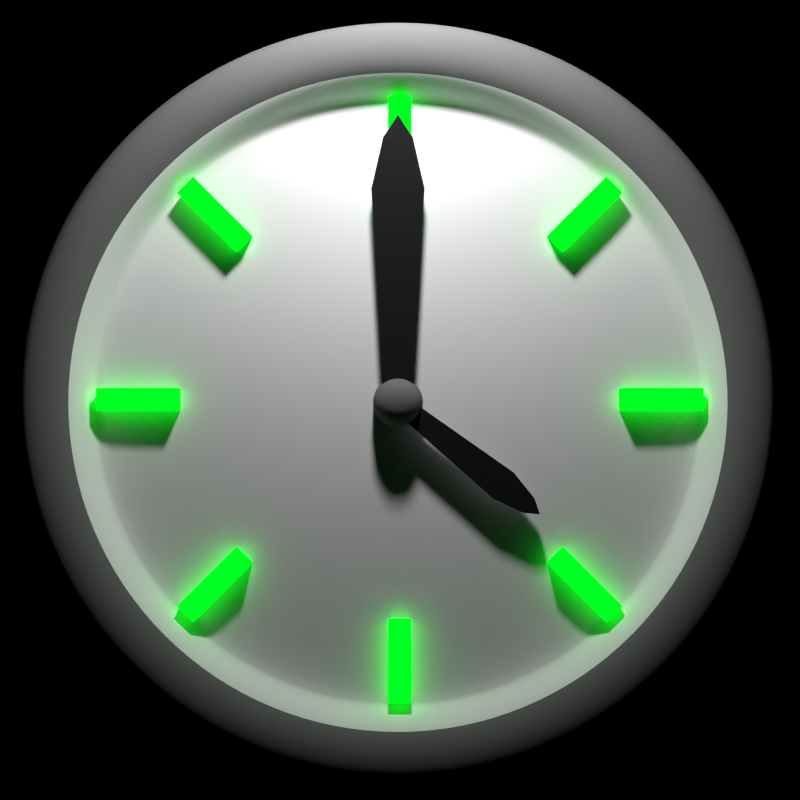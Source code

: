# Source: TimerIcon.blend  (saved by Blender 2.73.0; exported with 4.5.12 LTS)
import bpy
from mathutils import Matrix  # noqa: F401  (used for matrix-valued properties, if any)

bpy.ops.wm.read_factory_settings(use_empty=True)
scene = bpy.context.scene
scene.name = 'Scene'

# ---- collections
col_collection_1 = bpy.data.collections.new('Collection 1'); scene.collection.children.link(col_collection_1)

# ---- materials (node trees are filled in below, after node groups)
mat_glow = bpy.data.materials.new('glow')
mat_glow.alpha_threshold = 0.0
mat_glow.pass_index = 3
mat_glow.diffuse_color = (0.0, 0.9216, 0.008023, 1.0)
mat_glow.roughness = 0.5
mat_arrowblack = bpy.data.materials.new('arrowBlack')
mat_arrowblack.alpha_threshold = 0.0
mat_arrowblack.diffuse_color = (0.0, 0.0, 0.0, 1.0)
mat_arrowblack.roughness = 0.5
mat_basewatchmat = bpy.data.materials.new('BaseWatchMat')
mat_basewatchmat.alpha_threshold = 0.0
mat_basewatchmat.diffuse_color = (0.1473, 0.1473, 0.1473, 1.0)
mat_basewatchmat.roughness = 0.5
mat_basewatchmat.specular_intensity = 1.0
mat_backfacewatchmat = bpy.data.materials.new('BackFaceWatchMAt')
mat_backfacewatchmat.alpha_threshold = 0.0
mat_backfacewatchmat.roughness = 0.5

# ---- material node trees
mat_glow.use_nodes = True; mat_glow.node_tree.nodes.clear()
_N = mat_glow.node_tree.nodes; _L = mat_glow.node_tree.links
n0 = _N.new('ShaderNodeOutputMaterial'); n0.name = 'Material Output'; n0.location = (300, 300)
n1 = _N.new('ShaderNodeEmission'); n1.name = 'Emission'; n1.location = (110, 300)
n1.inputs[0].default_value = (0.0, 0.9258, 0.008246, 1.0)
n1.inputs[1].default_value = 2.0
_L.new(n1.outputs[0], n0.inputs[0])
n0.is_active_output = True
mat_arrowblack.use_nodes = True; mat_arrowblack.node_tree.nodes.clear()
_N = mat_arrowblack.node_tree.nodes; _L = mat_arrowblack.node_tree.links
n0 = _N.new('ShaderNodeOutputMaterial'); n0.name = 'Material Output'; n0.location = (300, 300)
n1 = _N.new('ShaderNodeMixShader'); n1.name = 'Mix Shader'; n1.location = (110, 300)
n2 = _N.new('ShaderNodeBsdfDiffuse'); n2.name = 'Diffuse BSDF'; n2.location = (-90, 300)
n2.inputs[0].default_value = (0.0291, 0.0291, 0.0291, 1.0)
n3 = _N.new('ShaderNodeBsdfAnisotropic'); n3.name = 'Glossy BSDF'; n3.location = (-90, 300)
n3.distribution = 'GGX'
n3.inputs[1].default_value = 0.0
_L.new(n1.outputs[0], n0.inputs[0])
_L.new(n2.outputs[0], n1.inputs[1])
_L.new(n3.outputs[0], n1.inputs[2])
n0.is_active_output = True
mat_basewatchmat.use_nodes = True; mat_basewatchmat.node_tree.nodes.clear()
_N = mat_basewatchmat.node_tree.nodes; _L = mat_basewatchmat.node_tree.links
n0 = _N.new('ShaderNodeOutputMaterial'); n0.name = 'Material Output'; n0.location = (300, 300)
n1 = _N.new('ShaderNodeBsdfDiffuse'); n1.name = 'Diffuse BSDF'; n1.location = (100, 300)
n1.inputs[0].default_value = (0.1473, 0.1473, 0.1473, 1.0)
_L.new(n1.outputs[0], n0.inputs[0])
n0.is_active_output = True
mat_backfacewatchmat.use_nodes = True; mat_backfacewatchmat.node_tree.nodes.clear()
_N = mat_backfacewatchmat.node_tree.nodes; _L = mat_backfacewatchmat.node_tree.links
n0 = _N.new('ShaderNodeOutputMaterial'); n0.name = 'Material Output'; n0.location = (300, 300)
n1 = _N.new('ShaderNodeBsdfDiffuse'); n1.name = 'Diffuse BSDF'; n1.location = (100, 300)
_L.new(n1.outputs[0], n0.inputs[0])
n0.is_active_output = True

# ---- world
world_world = bpy.data.worlds.new('World'); scene.world = world_world
world_world.use_nodes = True; world_world.node_tree.nodes.clear()
_N = world_world.node_tree.nodes; _L = world_world.node_tree.links
n0 = _N.new('ShaderNodeOutputWorld'); n0.name = 'World Output'; n0.location = (300, 300)
n1 = _N.new('ShaderNodeBackground'); n1.name = 'Background'; n1.location = (10, 300)
n1.inputs[0].default_value = (0.0, 0.0, 0.0, 1.0)
n1.inputs[1].default_value = 3.5
_L.new(n1.outputs[0], n0.inputs[0])
n0.is_active_output = True
world_world.color = (1.0, 1.0, 1.0)
world_world.use_sun_shadow = False
world_world.sun_shadow_jitter_overblur = 0.0
world_world.cycles.sampling_method = 'MANUAL'
world_world.cycles.sample_map_resolution = 256

# ---- cameras
cam_camera_001 = bpy.data.cameras.new('Camera.001')
cam_camera_001.clip_end = 100.0
cam_camera_001.lens = 35.0
cam_camera_001.sensor_width = 32.0
cam_camera_001.sensor_height = 18.0
cam_camera_001.display_size = 2.0
cam_camera_001.dof.focus_distance = 0.0

# ---- lights
light_point = bpy.data.lights.new('Point', 'POINT')
light_point.transmission_factor = 0.0
light_point.energy = 100.0
light_point.shadow_buffer_clip_start = 0.5
light_point.shadow_soft_size = 0.1
light_point.shadow_maximum_resolution = 0.006
light_point.use_absolute_resolution = True
light_point.cycles.use_multiple_importance_sampling = False

# ---- meshes
me_cube_010 = bpy.data.meshes.new('Cube.010')
me_cube_010.from_pydata([(-1.0, -1.0, -1.0), (-1.0, 1.0, -1.0), (1.0, 1.0, -1.0), (1.0, -1.0, -1.0), (-1.0, -1.0, 1.0), (-1.0, 1.0, 1.0), (1.0, 1.0, 1.0), (1.0, -1.0, 1.0)], [], [(4, 5, 1, 0), (5, 6, 2, 1), (6, 7, 3, 2), (7, 4, 0, 3), (0, 1, 2, 3), (7, 6, 5, 4)])
me_cube_010.materials.append(mat_glow)
me_cube_010.use_remesh_preserve_volume = False
me_cube_010.use_remesh_preserve_attributes = False
me_cube_010.use_mirror_vertex_groups = False
me_cube_010.update()
me_cube_009 = bpy.data.meshes.new('Cube.009')
me_cube_009.from_pydata([(-1.0, -1.0, -1.0), (-1.0, 1.0, -1.0), (1.0, 1.0, -1.0), (1.0, -1.0, -1.0), (-1.0, -1.0, 1.0), (-1.0, 1.0, 1.0), (1.0, 1.0, 1.0), (1.0, -1.0, 1.0)], [], [(4, 5, 1, 0), (5, 6, 2, 1), (6, 7, 3, 2), (7, 4, 0, 3), (0, 1, 2, 3), (7, 6, 5, 4)])
me_cube_009.materials.append(mat_glow)
me_cube_009.use_remesh_preserve_volume = False
me_cube_009.use_remesh_preserve_attributes = False
me_cube_009.use_mirror_vertex_groups = False
me_cube_009.update()
me_cube_008 = bpy.data.meshes.new('Cube.008')
me_cube_008.from_pydata([(-1.0, -1.0, -1.0), (-1.0, 1.0, -1.0), (1.0, 1.0, -1.0), (1.0, -1.0, -1.0), (-1.0, -1.0, 1.0), (-1.0, 1.0, 1.0), (1.0, 1.0, 1.0), (1.0, -1.0, 1.0)], [], [(4, 5, 1, 0), (5, 6, 2, 1), (6, 7, 3, 2), (7, 4, 0, 3), (0, 1, 2, 3), (7, 6, 5, 4)])
me_cube_008.materials.append(mat_glow)
me_cube_008.use_remesh_preserve_volume = False
me_cube_008.use_remesh_preserve_attributes = False
me_cube_008.use_mirror_vertex_groups = False
me_cube_008.update()
me_cube_007 = bpy.data.meshes.new('Cube.007')
me_cube_007.from_pydata([(-1.0, -1.0, -1.0), (-1.0, 1.0, -1.0), (1.0, 1.0, -1.0), (1.0, -1.0, -1.0), (-1.0, -1.0, 1.0), (-1.0, 1.0, 1.0), (1.0, 1.0, 1.0), (1.0, -1.0, 1.0)], [], [(4, 5, 1, 0), (5, 6, 2, 1), (6, 7, 3, 2), (7, 4, 0, 3), (0, 1, 2, 3), (7, 6, 5, 4)])
me_cube_007.materials.append(mat_glow)
me_cube_007.use_remesh_preserve_volume = False
me_cube_007.use_remesh_preserve_attributes = False
me_cube_007.use_mirror_vertex_groups = False
me_cube_007.update()
me_cube_006 = bpy.data.meshes.new('Cube.006')
me_cube_006.from_pydata([(-1.0, -1.0, -1.0), (-1.0, 1.0, -1.0), (1.0, 1.0, -1.0), (1.0, -1.0, -1.0), (-1.0, -1.0, 1.0), (-1.0, 1.0, 1.0), (1.0, 1.0, 1.0), (1.0, -1.0, 1.0)], [], [(4, 5, 1, 0), (5, 6, 2, 1), (6, 7, 3, 2), (7, 4, 0, 3), (0, 1, 2, 3), (7, 6, 5, 4)])
me_cube_006.materials.append(mat_glow)
me_cube_006.use_remesh_preserve_volume = False
me_cube_006.use_remesh_preserve_attributes = False
me_cube_006.use_mirror_vertex_groups = False
me_cube_006.update()
me_cube_005 = bpy.data.meshes.new('Cube.005')
me_cube_005.from_pydata([(-1.0, -1.0, -1.0), (-1.0, 1.0, -1.0), (1.0, 1.0, -1.0), (1.0, -1.0, -1.0), (-1.0, -1.0, 1.0), (-1.0, 1.0, 1.0), (1.0, 1.0, 1.0), (1.0, -1.0, 1.0)], [], [(4, 5, 1, 0), (5, 6, 2, 1), (6, 7, 3, 2), (7, 4, 0, 3), (0, 1, 2, 3), (7, 6, 5, 4)])
me_cube_005.materials.append(mat_glow)
me_cube_005.use_remesh_preserve_volume = False
me_cube_005.use_remesh_preserve_attributes = False
me_cube_005.use_mirror_vertex_groups = False
me_cube_005.update()
me_cube_004 = bpy.data.meshes.new('Cube.004')
me_cube_004.from_pydata([(-1.0, -1.0, -1.0), (-1.0, 1.0, -1.0), (1.0, 1.0, -1.0), (1.0, -1.0, -1.0), (-1.0, -1.0, 1.0), (-1.0, 1.0, 1.0), (1.0, 1.0, 1.0), (1.0, -1.0, 1.0)], [], [(4, 5, 1, 0), (5, 6, 2, 1), (6, 7, 3, 2), (7, 4, 0, 3), (0, 1, 2, 3), (7, 6, 5, 4)])
me_cube_004.materials.append(mat_glow)
me_cube_004.use_remesh_preserve_volume = False
me_cube_004.use_remesh_preserve_attributes = False
me_cube_004.use_mirror_vertex_groups = False
me_cube_004.update()
me_cube_002 = bpy.data.meshes.new('Cube.002')
me_cube_002.from_pydata([(-1.939, -15.61, -1.0), (-1.0, 1.0, -1.0), (1.0, 1.0, -1.0), (1.939, -15.61, -1.0), (-1.939, -15.61, 1.0), (-1.0, 1.0, 1.0), (1.0, 1.0, 1.0), (1.939, -15.61, 1.0), (0.0, 1.0, 1.0), (0.0, 1.0, -1.0), (0.0, -15.61, 1.0), (0.0, -15.61, -1.0), (-1.087, -19.34, -1.0), (1.087, -19.34, -1.0), (-1.087, -19.34, 1.0), (1.087, -19.34, 1.0), (0.0, -21.02, 1.0), (0.0, -21.02, -1.0)], [], [(4, 5, 1, 0), (8, 6, 2, 9), (6, 7, 3, 2), (7, 10, 16, 15), (11, 9, 2, 3), (10, 8, 5, 4), (7, 6, 8, 10), (0, 1, 9, 11), (0, 11, 17, 12), (5, 8, 9, 1), (16, 14, 12, 17), (15, 16, 17, 13), (11, 3, 13, 17), (10, 4, 14, 16), (3, 7, 15, 13), (4, 0, 12, 14)])
me_cube_002.materials.append(mat_arrowblack)
me_cube_002.use_remesh_preserve_volume = False
me_cube_002.use_remesh_preserve_attributes = False
me_cube_002.use_mirror_vertex_groups = False
me_cube_002.update()
me_cube_001 = bpy.data.meshes.new('Cube.001')
me_cube_001.from_pydata([(-1.939, -15.61, -1.0), (-1.0, 1.0, -1.0), (1.0, 1.0, -1.0), (1.939, -15.61, -1.0), (-1.939, -15.61, 1.0), (-1.0, 1.0, 1.0), (1.0, 1.0, 1.0), (1.939, -15.61, 1.0), (0.0, 1.0, 1.0), (0.0, 1.0, -1.0), (0.0, -15.61, 1.0), (0.0, -15.61, -1.0), (-1.087, -19.34, -1.0), (1.087, -19.34, -1.0), (-1.087, -19.34, 1.0), (1.087, -19.34, 1.0), (0.0, -21.02, 1.0), (0.0, -21.02, -1.0)], [], [(4, 5, 1, 0), (8, 6, 2, 9), (6, 7, 3, 2), (7, 10, 16, 15), (11, 9, 2, 3), (10, 8, 5, 4), (7, 6, 8, 10), (0, 1, 9, 11), (0, 11, 17, 12), (5, 8, 9, 1), (16, 14, 12, 17), (15, 16, 17, 13), (11, 3, 13, 17), (10, 4, 14, 16), (3, 7, 15, 13), (4, 0, 12, 14)])
me_cube_001.materials.append(mat_arrowblack)
me_cube_001.use_remesh_preserve_volume = False
me_cube_001.use_remesh_preserve_attributes = False
me_cube_001.use_mirror_vertex_groups = False
me_cube_001.update()
me_cylinder_002 = bpy.data.meshes.new('Cylinder.002')
me_cylinder_002.from_pydata([(0.0, 1.0, -0.4033), (0.0, 1.0, 0.09464), (0.1951, 0.9808, -0.4033), (0.1951, 0.9808, 0.09464), (0.3827, 0.9239, -0.4033), (0.3827, 0.9239, 0.09464), (0.5556, 0.8315, -0.4033), (0.5556, 0.8315, 0.09464), (0.7071, 0.7071, -0.4033), (0.7071, 0.7071, 0.09464), (0.8315, 0.5556, -0.4033), (0.8315, 0.5556, 0.09464), (0.9239, 0.3827, -0.4033), (0.9239, 0.3827, 0.09464), (0.9808, 0.1951, -0.4033), (0.9808, 0.1951, 0.09464), (1.0, 7.55e-08, -0.4033), (1.0, 7.55e-08, 0.09464), (0.9808, -0.1951, -0.4033), (0.9808, -0.1951, 0.09464), (0.9239, -0.3827, -0.4033), (0.9239, -0.3827, 0.09464), (0.8315, -0.5556, -0.4033), (0.8315, -0.5556, 0.09464), (0.7071, -0.7071, -0.4033), (0.7071, -0.7071, 0.09464), (0.5556, -0.8315, -0.4033), (0.5556, -0.8315, 0.09464), (0.3827, -0.9239, -0.4033), (0.3827, -0.9239, 0.09464), (0.1951, -0.9808, -0.4033), (0.1951, -0.9808, 0.09464), (-3.258e-07, -1.0, -0.4033), (-3.258e-07, -1.0, 0.09464), (-0.1951, -0.9808, -0.4033), (-0.1951, -0.9808, 0.09464), (-0.3827, -0.9239, -0.4033), (-0.3827, -0.9239, 0.09464), (-0.5556, -0.8315, -0.4033), (-0.5556, -0.8315, 0.09464), (-0.7071, -0.7071, -0.4033), (-0.7071, -0.7071, 0.09464), (-0.8315, -0.5556, -0.4033), (-0.8315, -0.5556, 0.09464), (-0.9239, -0.3827, -0.4033), (-0.9239, -0.3827, 0.09464), (-0.9808, -0.1951, -0.4033), (-0.9808, -0.1951, 0.09464), (-1.0, 9.656e-07, -0.4033), (-1.0, 9.656e-07, 0.09464), (-0.9808, 0.1951, -0.4033), (-0.9808, 0.1951, 0.09464), (-0.9239, 0.3827, -0.4033), (-0.9239, 0.3827, 0.09464), (-0.8315, 0.5556, -0.4033), (-0.8315, 0.5556, 0.09464), (-0.7071, 0.7071, -0.4033), (-0.7071, 0.7071, 0.09464), (-0.5556, 0.8315, -0.4033), (-0.5556, 0.8315, 0.09464), (-0.3827, 0.9239, -0.4033), (-0.3827, 0.9239, 0.09464), (-0.1951, 0.9808, -0.4033), (-0.1951, 0.9808, 0.09464), (1.879e-08, 0.8417, 0.4123), (0.1642, 0.8255, 0.4123), (0.3221, 0.7776, 0.4123), (0.4676, 0.6999, 0.4123), (0.5952, 0.5952, 0.4123), (0.6999, 0.4676, 0.4123), (0.7776, 0.3221, 0.4123), (0.8255, 0.1642, 0.4123), (0.8417, 1.087e-07, 0.4123), (0.8255, -0.1642, 0.4123), (0.7776, -0.3221, 0.4123), (0.6999, -0.4676, 0.4123), (0.5952, -0.5952, 0.4123), (0.4676, -0.6999, 0.4123), (0.3221, -0.7776, 0.4123), (0.1642, -0.8255, 0.4123), (-2.555e-07, -0.8417, 0.4123), (-0.1642, -0.8255, 0.4123), (-0.3221, -0.7776, 0.4123), (-0.4676, -0.6999, 0.4123), (-0.5952, -0.5952, 0.4123), (-0.6999, -0.4676, 0.4123), (-0.7776, -0.3221, 0.4123), (-0.8255, -0.1642, 0.4123), (-0.8417, 8.579e-07, 0.4123), (-0.8255, 0.1642, 0.4123), (-0.7776, 0.3221, 0.4123), (-0.6999, 0.4676, 0.4123), (-0.5952, 0.5952, 0.4123), (-0.4676, 0.6999, 0.4123), (-0.3221, 0.7776, 0.4123), (-0.1642, 0.8255, 0.4123), (4.052e-08, 0.6032, 0.5474), (0.1177, 0.5916, 0.5474), (0.2308, 0.5573, 0.5474), (0.3351, 0.5016, 0.5474), (0.4265, 0.4265, 0.5474), (0.5016, 0.3351, 0.5474), (0.5573, 0.2308, 0.5474), (0.5916, 0.1177, 0.5474), (0.6032, 1.697e-07, 0.5474), (0.5916, -0.1177, 0.5474), (0.5573, -0.2308, 0.5474), (0.5016, -0.3351, 0.5474), (0.4265, -0.4265, 0.5474), (0.3351, -0.5016, 0.5474), (0.2308, -0.5573, 0.5474), (0.1177, -0.5916, 0.5474), (-1.56e-07, -0.6032, 0.5474), (-0.1177, -0.5916, 0.5474), (-0.2308, -0.5573, 0.5474), (-0.3351, -0.5016, 0.5474), (-0.4265, -0.4265, 0.5474), (-0.5016, -0.3351, 0.5474), (-0.5573, -0.2308, 0.5474), (-0.5916, -0.1177, 0.5474), (-0.6032, 7.066e-07, 0.5474), (-0.5916, 0.1177, 0.5474), (-0.5573, 0.2308, 0.5474), (-0.5016, 0.3351, 0.5474), (-0.4265, 0.4265, 0.5474), (-0.3351, 0.5016, 0.5474), (-0.2308, 0.5573, 0.5474), (-0.1177, 0.5916, 0.5474), (1.048e-07, 0.2213, 0.6105), (0.04318, 0.2171, 0.6105), (0.0847, 0.2045, 0.6105), (0.123, 0.184, 0.6105), (0.1565, 0.1565, 0.6105), (0.184, 0.123, 0.6105), (0.2045, 0.0847, 0.6105), (0.2171, 0.04318, 0.6105), (0.2213, 2.58e-07, 0.6105), (0.2171, -0.04318, 0.6105), (0.2045, -0.0847, 0.6105), (0.184, -0.123, 0.6105), (0.1565, -0.1565, 0.6105), (0.123, -0.184, 0.6105), (0.0847, -0.2045, 0.6105), (0.04318, -0.2171, 0.6105), (3.267e-08, -0.2213, 0.6105), (-0.04318, -0.2171, 0.6105), (-0.0847, -0.2045, 0.6105), (-0.123, -0.184, 0.6105), (-0.1565, -0.1565, 0.6105), (-0.184, -0.123, 0.6105), (-0.2045, -0.0847, 0.6105), (-0.2171, -0.04318, 0.6105), (-0.2213, 4.55e-07, 0.6105), (-0.2171, 0.04318, 0.6105), (-0.2045, 0.0847, 0.6105), (-0.184, 0.123, 0.6105), (-0.1565, 0.1565, 0.6105), (-0.123, 0.184, 0.6105), (-0.0847, 0.2045, 0.6105), (-0.04318, 0.2171, 0.6105)], [], [(0, 1, 3, 2), (2, 3, 5, 4), (4, 5, 7, 6), (6, 7, 9, 8), (8, 9, 11, 10), (10, 11, 13, 12), (12, 13, 15, 14), (14, 15, 17, 16), (16, 17, 19, 18), (18, 19, 21, 20), (20, 21, 23, 22), (22, 23, 25, 24), (24, 25, 27, 26), (26, 27, 29, 28), (28, 29, 31, 30), (30, 31, 33, 32), (32, 33, 35, 34), (34, 35, 37, 36), (36, 37, 39, 38), (38, 39, 41, 40), (40, 41, 43, 42), (42, 43, 45, 44), (44, 45, 47, 46), (46, 47, 49, 48), (48, 49, 51, 50), (50, 51, 53, 52), (52, 53, 55, 54), (54, 55, 57, 56), (56, 57, 59, 58), (58, 59, 61, 60), (57, 55, 91, 92), (62, 63, 1, 0), (60, 61, 63, 62), (0, 2, 4, 6, 8, 10, 12, 14, 16, 18, 20, 22, 24, 26, 28, 30, 32, 34, 36, 38, 40, 42, 44, 46, 48, 50, 52, 54, 56, 58, 60, 62), (64, 95, 127, 96), (35, 33, 80, 81), (13, 11, 69, 70), (63, 61, 94, 95), (41, 39, 83, 84), (19, 17, 72, 73), (47, 45, 86, 87), (25, 23, 75, 76), (53, 51, 89, 90), (9, 7, 67, 68), (31, 29, 78, 79), (59, 57, 92, 93), (37, 35, 81, 82), (15, 13, 70, 71), (1, 63, 95, 64), (43, 41, 84, 85), (21, 19, 73, 74), (49, 47, 87, 88), (5, 3, 65, 66), (27, 25, 76, 77), (55, 53, 90, 91), (11, 9, 68, 69), (33, 31, 79, 80), (61, 59, 93, 94), (39, 37, 82, 83), (3, 1, 64, 65), (17, 15, 71, 72), (45, 43, 85, 86), (23, 21, 74, 75), (51, 49, 88, 89), (7, 5, 66, 67), (29, 27, 77, 78), (119, 118, 150, 151), (85, 84, 116, 117), (74, 73, 105, 106), (94, 93, 125, 126), (83, 82, 114, 115), (72, 71, 103, 104), (92, 91, 123, 124), (81, 80, 112, 113), (70, 69, 101, 102), (90, 89, 121, 122), (68, 67, 99, 100), (79, 78, 110, 111), (88, 87, 119, 120), (66, 65, 97, 98), (77, 76, 108, 109), (86, 85, 117, 118), (75, 74, 106, 107), (95, 94, 126, 127), (84, 83, 115, 116), (73, 72, 104, 105), (93, 92, 124, 125), (82, 81, 113, 114), (71, 70, 102, 103), (91, 90, 122, 123), (69, 68, 100, 101), (80, 79, 111, 112), (89, 88, 120, 121), (67, 66, 98, 99), (78, 77, 109, 110), (87, 86, 118, 119), (65, 64, 96, 97), (76, 75, 107, 108), (129, 128, 159, 158, 157, 156, 155, 154, 153, 152, 151, 150, 149, 148, 147, 146, 145, 144, 143, 142, 141, 140, 139, 138, 137, 136, 135, 134, 133, 132, 131, 130), (97, 96, 128, 129), (108, 107, 139, 140), (96, 127, 159, 128), (117, 116, 148, 149), (106, 105, 137, 138), (126, 125, 157, 158), (115, 114, 146, 147), (104, 103, 135, 136), (124, 123, 155, 156), (113, 112, 144, 145), (102, 101, 133, 134), (122, 121, 153, 154), (100, 99, 131, 132), (111, 110, 142, 143), (120, 119, 151, 152), (98, 97, 129, 130), (109, 108, 140, 141), (118, 117, 149, 150), (107, 106, 138, 139), (127, 126, 158, 159), (116, 115, 147, 148), (105, 104, 136, 137), (125, 124, 156, 157), (114, 113, 145, 146), (103, 102, 134, 135), (123, 122, 154, 155), (101, 100, 132, 133), (112, 111, 143, 144), (121, 120, 152, 153), (99, 98, 130, 131), (110, 109, 141, 142)])
me_cylinder_002.polygons.foreach_set('use_smooth', [True] * 130)
me_cylinder_002.materials.append(mat_basewatchmat)
me_cylinder_002.use_remesh_preserve_volume = False
me_cylinder_002.use_remesh_preserve_attributes = False
me_cylinder_002.use_mirror_vertex_groups = False
me_cylinder_002.update()
me_cube_003 = bpy.data.meshes.new('Cube.003')
me_cube_003.from_pydata([(-1.0, -1.0, -1.0), (-1.0, 1.0, -1.0), (1.0, 1.0, -1.0), (1.0, -1.0, -1.0), (-1.0, -1.0, 1.0), (-1.0, 1.0, 1.0), (1.0, 1.0, 1.0), (1.0, -1.0, 1.0)], [], [(4, 5, 1, 0), (5, 6, 2, 1), (6, 7, 3, 2), (7, 4, 0, 3), (0, 1, 2, 3), (7, 6, 5, 4)])
me_cube_003.materials.append(mat_glow)
me_cube_003.use_remesh_preserve_volume = False
me_cube_003.use_remesh_preserve_attributes = False
me_cube_003.use_mirror_vertex_groups = False
me_cube_003.update()
me_cylinder_001 = bpy.data.meshes.new('Cylinder.001')
me_cylinder_001.from_pydata([(0.0, 1.0, -1.0), (0.0, 1.0, 1.0), (0.1951, 0.9808, -1.0), (0.1951, 0.9808, 1.0), (0.3827, 0.9239, -1.0), (0.3827, 0.9239, 1.0), (0.5556, 0.8315, -1.0), (0.5556, 0.8315, 1.0), (0.7071, 0.7071, -1.0), (0.7071, 0.7071, 1.0), (0.8315, 0.5556, -1.0), (0.8315, 0.5556, 1.0), (0.9239, 0.3827, -1.0), (0.9239, 0.3827, 1.0), (0.9808, 0.1951, -1.0), (0.9808, 0.1951, 1.0), (1.0, 7.55e-08, -1.0), (1.0, 7.55e-08, 1.0), (0.9808, -0.1951, -1.0), (0.9808, -0.1951, 1.0), (0.9239, -0.3827, -1.0), (0.9239, -0.3827, 1.0), (0.8315, -0.5556, -1.0), (0.8315, -0.5556, 1.0), (0.7071, -0.7071, -1.0), (0.7071, -0.7071, 1.0), (0.5556, -0.8315, -1.0), (0.5556, -0.8315, 1.0), (0.3827, -0.9239, -1.0), (0.3827, -0.9239, 1.0), (0.1951, -0.9808, -1.0), (0.1951, -0.9808, 1.0), (-3.258e-07, -1.0, -1.0), (-3.258e-07, -1.0, 1.0), (-0.1951, -0.9808, -1.0), (-0.1951, -0.9808, 1.0), (-0.3827, -0.9239, -1.0), (-0.3827, -0.9239, 1.0), (-0.5556, -0.8315, -1.0), (-0.5556, -0.8315, 1.0), (-0.7071, -0.7071, -1.0), (-0.7071, -0.7071, 1.0), (-0.8315, -0.5556, -1.0), (-0.8315, -0.5556, 1.0), (-0.9239, -0.3827, -1.0), (-0.9239, -0.3827, 1.0), (-0.9808, -0.1951, -1.0), (-0.9808, -0.1951, 1.0), (-1.0, 9.656e-07, -1.0), (-1.0, 9.656e-07, 1.0), (-0.9808, 0.1951, -1.0), (-0.9808, 0.1951, 1.0), (-0.9239, 0.3827, -1.0), (-0.9239, 0.3827, 1.0), (-0.8315, 0.5556, -1.0), (-0.8315, 0.5556, 1.0), (-0.7071, 0.7071, -1.0), (-0.7071, 0.7071, 1.0), (-0.5556, 0.8315, -1.0), (-0.5556, 0.8315, 1.0), (-0.3827, 0.9239, -1.0), (-0.3827, 0.9239, 1.0), (-0.1951, 0.9808, -1.0), (-0.1951, 0.9808, 1.0), (9.274e-09, 0.9219, 1.202), (0.1799, 0.9042, 1.202), (0.3528, 0.8518, 1.202), (0.5122, 0.7666, 1.202), (0.6519, 0.6519, 1.202), (0.7666, 0.5122, 1.202), (0.8518, 0.3528, 1.202), (0.9042, 0.1799, 1.202), (0.9219, 9.204e-08, 1.202), (0.9042, -0.1799, 1.202), (0.8518, -0.3528, 1.202), (0.7666, -0.5122, 1.202), (0.6519, -0.6519, 1.202), (0.5122, -0.7666, 1.202), (0.3528, -0.8518, 1.202), (0.1799, -0.9042, 1.202), (-2.911e-07, -0.9219, 1.202), (-0.1799, -0.9042, 1.202), (-0.3528, -0.8518, 1.202), (-0.5122, -0.7666, 1.202), (-0.6519, -0.6519, 1.202), (-0.7666, -0.5122, 1.202), (-0.8518, -0.3528, 1.202), (-0.9042, -0.1799, 1.202), (-0.9219, 9.127e-07, 1.202), (-0.9042, 0.1799, 1.202), (-0.8518, 0.3528, 1.202), (-0.7666, 0.5122, 1.202), (-0.6519, 0.6519, 1.202), (-0.5122, 0.7666, 1.202), (-0.3528, 0.8518, 1.202), (-0.1799, 0.9042, 1.202), (1.934e-08, 0.8375, 1.0), (0.1634, 0.8215, 1.0), (0.3205, 0.7738, 1.0), (0.4653, 0.6964, 1.0), (0.5922, 0.5922, 1.0), (0.6964, 0.4653, 1.0), (0.7738, 0.3205, 1.0), (0.8215, 0.1634, 1.0), (0.8375, 1.114e-07, 1.0), (0.8215, -0.1634, 1.0), (0.7738, -0.3205, 1.0), (0.6964, -0.4653, 1.0), (0.5922, -0.5922, 1.0), (0.4653, -0.6964, 1.0), (0.3205, -0.7738, 1.0), (0.1634, -0.8215, 1.0), (-2.536e-07, -0.8375, 1.0), (-0.1634, -0.8215, 1.0), (-0.3205, -0.7738, 1.0), (-0.4653, -0.6964, 1.0), (-0.5922, -0.5922, 1.0), (-0.6964, -0.4653, 1.0), (-0.7738, -0.3205, 1.0), (-0.8215, -0.1634, 1.0), (-0.8375, 8.569e-07, 1.0), (-0.8215, 0.1634, 1.0), (-0.7738, 0.3205, 1.0), (-0.6964, 0.4653, 1.0), (-0.5922, 0.5922, 1.0), (-0.4653, 0.6964, 1.0), (-0.3205, 0.7738, 1.0), (-0.1634, 0.8215, 1.0), (2.38e-08, 0.805, 0.4378), (0.157, 0.7895, 0.4378), (0.308, 0.7437, 0.4378), (0.4472, 0.6693, 0.4378), (0.5692, 0.5692, 0.4378), (0.6693, 0.4472, 0.4378), (0.7437, 0.308, 0.4378), (0.7895, 0.157, 0.4378), (0.805, 1.193e-07, 0.4378), (0.7895, -0.157, 0.4378), (0.7437, -0.308, 0.4378), (0.6693, -0.4472, 0.4378), (0.5692, -0.5692, 0.4378), (0.4472, -0.6693, 0.4378), (0.308, -0.7437, 0.4378), (0.157, -0.7895, 0.4378), (-2.385e-07, -0.805, 0.4378), (-0.157, -0.7895, 0.4378), (-0.308, -0.7437, 0.4378), (-0.4472, -0.6693, 0.4378), (-0.5692, -0.5692, 0.4378), (-0.6693, -0.4472, 0.4378), (-0.7437, -0.308, 0.4378), (-0.7895, -0.157, 0.4378), (-0.805, 8.357e-07, 0.4378), (-0.7895, 0.157, 0.4378), (-0.7437, 0.308, 0.4378), (-0.6693, 0.4472, 0.4378), (-0.5692, 0.5692, 0.4378), (-0.4472, 0.6693, 0.4378), (-0.308, 0.7437, 0.4378), (-0.157, 0.7895, 0.4378), (2.636e-08, 0.78, 0.4378), (0.1522, 0.765, 0.4378), (0.2985, 0.7206, 0.4378), (0.4333, 0.6485, 0.4378), (0.5515, 0.5515, 0.4378), (0.6485, 0.4333, 0.4378), (0.7206, 0.2985, 0.4378), (0.765, 0.1522, 0.4378), (0.78, 1.25e-07, 0.4378), (0.765, -0.1522, 0.4378), (0.7206, -0.2985, 0.4378), (0.6485, -0.4333, 0.4378), (0.5515, -0.5515, 0.4378), (0.4333, -0.6485, 0.4378), (0.2985, -0.7206, 0.4378), (0.1522, -0.765, 0.4378), (-2.278e-07, -0.78, 0.4378), (-0.1522, -0.765, 0.4378), (-0.2985, -0.7206, 0.4378), (-0.4333, -0.6485, 0.4378), (-0.5515, -0.5515, 0.4378), (-0.6485, -0.4333, 0.4378), (-0.7206, -0.2985, 0.4378), (-0.765, -0.1522, 0.4378), (-0.78, 8.193e-07, 0.4378), (-0.765, 0.1522, 0.4378), (-0.7206, 0.2985, 0.4378), (-0.6485, 0.4333, 0.4378), (-0.5515, 0.5515, 0.4378), (-0.4333, 0.6485, 0.4378), (-0.2985, 0.7206, 0.4378), (-0.1522, 0.765, 0.4378), (0.0, 1.0, -0.8463), (0.1951, 0.9808, -0.8463), (0.3827, 0.9239, -0.8463), (0.5556, 0.8315, -0.8463), (0.7071, 0.7071, -0.8463), (0.8315, 0.5556, -0.8463), (0.9239, 0.3827, -0.8463), (0.9808, 0.1951, -0.8463), (1.0, 7.55e-08, -0.8463), (0.9808, -0.1951, -0.8463), (0.9239, -0.3827, -0.8463), (0.8315, -0.5556, -0.8463), (0.7071, -0.7071, -0.8463), (0.5556, -0.8315, -0.8463), (0.3827, -0.9239, -0.8463), (0.1951, -0.9808, -0.8463), (-3.258e-07, -1.0, -0.8463), (-0.1951, -0.9808, -0.8463), (-0.3827, -0.9239, -0.8463), (-0.5556, -0.8315, -0.8463), (-0.7071, -0.7071, -0.8463), (-0.8315, -0.5556, -0.8463), (-0.9239, -0.3827, -0.8463), (-0.9808, -0.1951, -0.8463), (-1.0, 9.656e-07, -0.8463), (-0.9808, 0.1951, -0.8463), (-0.9239, 0.3827, -0.8463), (-0.8315, 0.5556, -0.8463), (-0.7071, 0.7071, -0.8463), (-0.5556, 0.8315, -0.8463), (-0.3827, 0.9239, -0.8463), (-0.1951, 0.9808, -0.8463)], [], [(192, 1, 3, 193), (193, 3, 5, 194), (194, 5, 7, 195), (195, 7, 9, 196), (196, 9, 11, 197), (197, 11, 13, 198), (198, 13, 15, 199), (199, 15, 17, 200), (200, 17, 19, 201), (201, 19, 21, 202), (202, 21, 23, 203), (203, 23, 25, 204), (204, 25, 27, 205), (205, 27, 29, 206), (206, 29, 31, 207), (207, 31, 33, 208), (208, 33, 35, 209), (209, 35, 37, 210), (210, 37, 39, 211), (211, 39, 41, 212), (212, 41, 43, 213), (213, 43, 45, 214), (214, 45, 47, 215), (215, 47, 49, 216), (216, 49, 51, 217), (217, 51, 53, 218), (218, 53, 55, 219), (219, 55, 57, 220), (220, 57, 59, 221), (221, 59, 61, 222), (57, 55, 91, 92), (223, 63, 1, 192), (222, 61, 63, 223), (0, 2, 4, 6, 8, 10, 12, 14, 16, 18, 20, 22, 24, 26, 28, 30, 32, 34, 36, 38, 40, 42, 44, 46, 48, 50, 52, 54, 56, 58, 60, 62), (64, 95, 127, 96), (35, 33, 80, 81), (13, 11, 69, 70), (63, 61, 94, 95), (41, 39, 83, 84), (19, 17, 72, 73), (47, 45, 86, 87), (25, 23, 75, 76), (53, 51, 89, 90), (9, 7, 67, 68), (31, 29, 78, 79), (59, 57, 92, 93), (37, 35, 81, 82), (15, 13, 70, 71), (1, 63, 95, 64), (43, 41, 84, 85), (21, 19, 73, 74), (49, 47, 87, 88), (5, 3, 65, 66), (27, 25, 76, 77), (55, 53, 90, 91), (11, 9, 68, 69), (33, 31, 79, 80), (61, 59, 93, 94), (39, 37, 82, 83), (3, 1, 64, 65), (17, 15, 71, 72), (45, 43, 85, 86), (23, 21, 74, 75), (51, 49, 88, 89), (7, 5, 66, 67), (29, 27, 77, 78), (119, 118, 150, 151), (85, 84, 116, 117), (74, 73, 105, 106), (94, 93, 125, 126), (83, 82, 114, 115), (72, 71, 103, 104), (92, 91, 123, 124), (81, 80, 112, 113), (70, 69, 101, 102), (90, 89, 121, 122), (68, 67, 99, 100), (79, 78, 110, 111), (88, 87, 119, 120), (66, 65, 97, 98), (77, 76, 108, 109), (86, 85, 117, 118), (75, 74, 106, 107), (95, 94, 126, 127), (84, 83, 115, 116), (73, 72, 104, 105), (93, 92, 124, 125), (82, 81, 113, 114), (71, 70, 102, 103), (91, 90, 122, 123), (69, 68, 100, 101), (80, 79, 111, 112), (89, 88, 120, 121), (67, 66, 98, 99), (78, 77, 109, 110), (87, 86, 118, 119), (65, 64, 96, 97), (76, 75, 107, 108), (153, 152, 184, 185), (97, 96, 128, 129), (108, 107, 139, 140), (96, 127, 159, 128), (117, 116, 148, 149), (106, 105, 137, 138), (126, 125, 157, 158), (115, 114, 146, 147), (104, 103, 135, 136), (124, 123, 155, 156), (113, 112, 144, 145), (102, 101, 133, 134), (122, 121, 153, 154), (100, 99, 131, 132), (111, 110, 142, 143), (120, 119, 151, 152), (98, 97, 129, 130), (109, 108, 140, 141), (118, 117, 149, 150), (107, 106, 138, 139), (127, 126, 158, 159), (116, 115, 147, 148), (105, 104, 136, 137), (125, 124, 156, 157), (114, 113, 145, 146), (103, 102, 134, 135), (123, 122, 154, 155), (101, 100, 132, 133), (112, 111, 143, 144), (121, 120, 152, 153), (99, 98, 130, 131), (110, 109, 141, 142), (161, 160, 191, 190, 189, 188, 187, 186, 185, 184, 183, 182, 181, 180, 179, 178, 177, 176, 175, 174, 173, 172, 171, 170, 169, 168, 167, 166, 165, 164, 163, 162), (131, 130, 162, 163), (142, 141, 173, 174), (151, 150, 182, 183), (129, 128, 160, 161), (140, 139, 171, 172), (128, 159, 191, 160), (149, 148, 180, 181), (138, 137, 169, 170), (158, 157, 189, 190), (147, 146, 178, 179), (136, 135, 167, 168), (156, 155, 187, 188), (145, 144, 176, 177), (134, 133, 165, 166), (154, 153, 185, 186), (132, 131, 163, 164), (143, 142, 174, 175), (152, 151, 183, 184), (130, 129, 161, 162), (141, 140, 172, 173), (150, 149, 181, 182), (139, 138, 170, 171), (159, 158, 190, 191), (148, 147, 179, 180), (137, 136, 168, 169), (157, 156, 188, 189), (146, 145, 177, 178), (135, 134, 166, 167), (155, 154, 186, 187), (133, 132, 164, 165), (144, 143, 175, 176), (60, 222, 223, 62), (62, 223, 192, 0), (58, 221, 222, 60), (56, 220, 221, 58), (54, 219, 220, 56), (52, 218, 219, 54), (50, 217, 218, 52), (48, 216, 217, 50), (46, 215, 216, 48), (44, 214, 215, 46), (42, 213, 214, 44), (40, 212, 213, 42), (38, 211, 212, 40), (36, 210, 211, 38), (34, 209, 210, 36), (32, 208, 209, 34), (30, 207, 208, 32), (28, 206, 207, 30), (26, 205, 206, 28), (24, 204, 205, 26), (22, 203, 204, 24), (20, 202, 203, 22), (18, 201, 202, 20), (16, 200, 201, 18), (14, 199, 200, 16), (12, 198, 199, 14), (10, 197, 198, 12), (8, 196, 197, 10), (6, 195, 196, 8), (4, 194, 195, 6), (2, 193, 194, 4), (0, 192, 193, 2)])
me_cylinder_001.polygons.foreach_set('use_smooth', [True] * 194)
me_cylinder_001.polygons.foreach_set('material_index', [0, 0, 0, 0, 0, 0, 0, 0, 0, 0, 0, 0, 0, 0, 0, 0, 0, 0, 0, 0, 0, 0, 0, 0, 0, 0, 0, 0, 0, 0, 0, 0, 0, 0, 0, 0, 0, 0, 0, 0, 0, 0, 0, 0, 0, 0, 0, 0, 0, 0, 0, 0, 0, 0, 0, 0, 0, 0, 0, 0, 0, 0, 0, 0, 0, 0, 1, 0, 0, 0, 0, 0, 0, 0, 0, 0, 0, 0, 0, 0, 0, 0, 0, 0, 0, 0, 0, 0, 0, 0, 0, 0, 0, 0, 0, 0, 0, 0, 1, 1, 1, 1, 1, 1, 1, 1, 1, 1, 1, 1, 1, 1, 1, 1, 1, 1, 1, 1, 1, 1, 1, 1, 1, 1, 1, 1, 1, 1, 1, 1, 1, 1, 1, 1, 1, 1, 1, 1, 1, 1, 1, 1, 1, 1, 1, 1, 1, 1, 1, 1, 1, 1, 1, 1, 1, 1, 1, 1, 1, 1, 1, 1, 0, 0, 0, 0, 0, 0, 0, 0, 0, 0, 0, 0, 0, 0, 0, 0, 0, 0, 0, 0, 0, 0, 0, 0, 0, 0, 0, 0, 0, 0, 0, 0])
me_cylinder_001.materials.append(mat_basewatchmat)
me_cylinder_001.materials.append(mat_backfacewatchmat)
me_cylinder_001.use_remesh_preserve_volume = False
me_cylinder_001.use_remesh_preserve_attributes = False
me_cylinder_001.use_mirror_vertex_groups = False
me_cylinder_001.update()

# ---- objects
ob_cube_009 = bpy.data.objects.new('Cube.009', me_cube_010)
ob_cube_008 = bpy.data.objects.new('Cube.008', me_cube_009)
ob_cube_007 = bpy.data.objects.new('Cube.007', me_cube_008)
ob_cube_006 = bpy.data.objects.new('Cube.006', me_cube_007)
ob_cube_005 = bpy.data.objects.new('Cube.005', me_cube_006)
ob_cube_004 = bpy.data.objects.new('Cube.004', me_cube_005)
ob_cube_003 = bpy.data.objects.new('Cube.003', me_cube_004)
ob_point = bpy.data.objects.new('Point', light_point)
ob_camera = bpy.data.objects.new('Camera', cam_camera_001)
ob_cube_001 = bpy.data.objects.new('Cube.001', me_cube_002)
ob_cube = bpy.data.objects.new('Cube', me_cube_001)
ob_dialcenter = bpy.data.objects.new('dialcenter', me_cylinder_002)
ob_cube_002 = bpy.data.objects.new('Cube.002', me_cube_003)
ob_cylinder = bpy.data.objects.new('Cylinder', me_cylinder_001)

# ---- transforms, parenting, visibility, modifiers, constraints
ob_cube_009.location = (-0.5434, 0.5288, 0.08023)
ob_cube_009.rotation_euler = (0.0, -0.0, 0.7854)
ob_cube_009.scale = (0.03297, 0.1147, 0.03786)
ob_cube_009.lineart.crease_threshold = 0.0
ob_cube_008.location = (0.5259, -0.5406, 0.08023)
ob_cube_008.rotation_euler = (0.0, -0.0, 0.7854)
ob_cube_008.scale = (0.03297, 0.1147, 0.03786)
ob_cube_008.lineart.crease_threshold = 0.0
ob_cube_007.location = (0.5259, 0.5288, 0.08023)
ob_cube_007.rotation_euler = (0.0, -0.0, 2.356)
ob_cube_007.scale = (0.03297, 0.1147, 0.03786)
ob_cube_007.lineart.crease_threshold = 0.0
ob_cube_006.location = (-0.5434, -0.5406, 0.08023)
ob_cube_006.rotation_euler = (0.0, -0.0, 2.356)
ob_cube_006.scale = (0.03297, 0.1147, 0.03786)
ob_cube_006.lineart.crease_threshold = 0.0
ob_cube_005.location = (-0.7649, -0.00589, 0.08023)
ob_cube_005.rotation_euler = (0.0, -0.0, 1.571)
ob_cube_005.scale = (0.03297, 0.1147, 0.03786)
ob_cube_005.lineart.crease_threshold = 0.0
ob_cube_004.location = (0.7474, -0.00589, 0.08023)
ob_cube_004.rotation_euler = (0.0, -0.0, 1.571)
ob_cube_004.scale = (0.03297, 0.1147, 0.03786)
ob_cube_004.lineart.crease_threshold = 0.0
ob_cube_003.location = (-0.008767, -0.762, 0.08023)
ob_cube_003.scale = (0.03297, 0.1147, 0.03786)
ob_cube_003.lineart.crease_threshold = 0.0
ob_point.location = (-0.01072, 1.451, 0.8254)
ob_point.lineart.crease_threshold = 0.0
ob_camera.location = (-0.008113, -0.007374, 2.627)
ob_camera.lineart.crease_threshold = 0.0
ob_cube_001.location = (-0.01394, -0.01394, 0.1211)
ob_cube_001.rotation_euler = (0.0, -0.0, -2.239)
ob_cube_001.scale = (-0.02452, -0.02452, -0.01234)
ob_cube_001.lineart.crease_threshold = 0.0
ob_cube.location = (-0.01394, -0.01394, 0.1211)
ob_cube.scale = (-0.03908, -0.03908, -0.009296)
ob_cube.lineart.crease_threshold = 0.0
ob_dialcenter.location = (-0.01394, -0.01394, 0.1053)
ob_dialcenter.scale = (0.07159, 0.07159, 0.1289)
ob_dialcenter.lineart.crease_threshold = 0.0
ob_cube_002.location = (-0.008767, 0.7503, 0.08023)
ob_cube_002.scale = (0.03297, 0.1147, 0.03786)
ob_cube_002.lineart.crease_threshold = 0.0
ob_cylinder.location = (-0.01394, -0.01394, -0.01425)
ob_cylinder.scale = (1.107, 1.107, 0.1814)
ob_cylinder.lineart.crease_threshold = 0.0
_m = ob_cylinder.modifiers.new('Subsurf', 'SUBSURF')
_m.uv_smooth = 'PRESERVE_CORNERS'
_m.quality = 2
_m.show_only_control_edges = False

# ---- collection membership
col_collection_1.objects.link(ob_cube_009)
col_collection_1.objects.link(ob_cube_008)
col_collection_1.objects.link(ob_cube_007)
col_collection_1.objects.link(ob_cube_006)
col_collection_1.objects.link(ob_cube_005)
col_collection_1.objects.link(ob_cube_004)
col_collection_1.objects.link(ob_cube_003)
col_collection_1.objects.link(ob_point)
col_collection_1.objects.link(ob_camera)
col_collection_1.objects.link(ob_cube_001)
col_collection_1.objects.link(ob_cube)
col_collection_1.objects.link(ob_dialcenter)
col_collection_1.objects.link(ob_cube_002)
col_collection_1.objects.link(ob_cylinder)

# ---- scene / render settings (as saved in the file)
scene.camera = ob_camera
scene.frame_start = 1; scene.frame_end = 250; scene.frame_set(271)
scene.render.engine = 'CYCLES'
scene.render.resolution_x = 90
scene.render.resolution_y = 90
scene.render.dither_intensity = 0.0
scene.render.film_transparent = True
scene.cycles.use_denoising = False
scene.cycles.samples = 700
scene.cycles.sampling_pattern = 'TABULATED_SOBOL'
scene.cycles.light_sampling_threshold = 0.0
scene.cycles.use_adaptive_sampling = False
scene.cycles.use_light_tree = False
scene.cycles.blur_glossy = 0.0
scene.cycles.pixel_filter_type = 'GAUSSIAN'
scene.cycles.sample_clamp_indirect = 0.0
scene.view_settings.view_transform = 'Standard'
bpy.context.view_layer.update()
